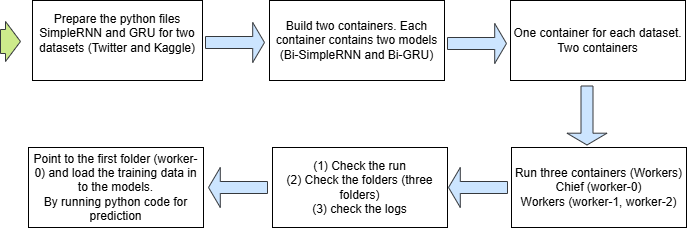

The diagram above was exported from draw.io. Its source (the exported page's mxGraphModel, read from the mxfile embedded in the PNG):
<mxGraphModel dx="766" dy="500" grid="1" gridSize="10" guides="1" tooltips="1" connect="1" arrows="1" fold="1" page="1" pageScale="1" pageWidth="850" pageHeight="1100" math="0" shadow="0">
  <root>
    <mxCell id="0" />
    <mxCell id="1" parent="0" />
    <mxCell id="C6hyJ3J6rUyukxangPIr-1" parent="1" style="rounded=0;whiteSpace=wrap;html=1;" value="Prepare the python files SimpleRNN and GRU for two datasets (Twitter and Kaggle)&lt;div&gt;&lt;br/&gt;&lt;/div&gt;" vertex="1">
      <mxGeometry height="80" width="170" x="44" y="120" as="geometry" />
    </mxCell>
    <mxCell id="C6hyJ3J6rUyukxangPIr-2" parent="1" style="rounded=0;whiteSpace=wrap;html=1;" value="&lt;div&gt;Build two containers. Each container contains two models (Bi-SimpleRNN and Bi-GRU)&lt;/div&gt;" vertex="1">
      <mxGeometry height="80" width="175" x="281" y="120" as="geometry" />
    </mxCell>
    <mxCell id="C6hyJ3J6rUyukxangPIr-4" parent="1" style="rounded=0;whiteSpace=wrap;html=1;" value="One container for each dataset.&lt;br&gt;Two containers" vertex="1">
      <mxGeometry height="80" width="175" x="522" y="120" as="geometry" />
    </mxCell>
    <mxCell id="C6hyJ3J6rUyukxangPIr-5" parent="1" style="rounded=0;whiteSpace=wrap;html=1;" value="Run three containers (Workers)&lt;br&gt;Chief (worker-0)&lt;br&gt;Workers (worker-1, worker-2)" vertex="1">
      <mxGeometry height="80" width="175" x="523" y="267" as="geometry" />
    </mxCell>
    <mxCell id="C6hyJ3J6rUyukxangPIr-6" parent="1" style="rounded=0;whiteSpace=wrap;html=1;" value="(1) Check the run&lt;div&gt;(2) Check the folders (three folders)&lt;/div&gt;&lt;div&gt;(3) check the logs&lt;/div&gt;" vertex="1">
      <mxGeometry height="80" width="175" x="284" y="267" as="geometry" />
    </mxCell>
    <mxCell id="C6hyJ3J6rUyukxangPIr-7" parent="1" style="rounded=0;whiteSpace=wrap;html=1;" value="Point to the first folder (worker-0) and load the training data in to the models.&lt;br&gt;By running python code for prediction" vertex="1">
      <mxGeometry height="80" width="175" x="40" y="267" as="geometry" />
    </mxCell>
    <mxCell id="C6hyJ3J6rUyukxangPIr-9" parent="1" style="shape=singleArrow;whiteSpace=wrap;html=1;fillColor=#cce5ff;strokeColor=#36393d;fillStyle=solid;" value="" vertex="1">
      <mxGeometry height="40" width="59" x="217" y="142" as="geometry" />
    </mxCell>
    <mxCell id="C6hyJ3J6rUyukxangPIr-10" parent="1" style="shape=singleArrow;whiteSpace=wrap;html=1;fillColor=#cce5ff;strokeColor=#36393d;fillStyle=solid;" value="" vertex="1">
      <mxGeometry height="40" width="59" x="459" y="143" as="geometry" />
    </mxCell>
    <mxCell id="C6hyJ3J6rUyukxangPIr-11" parent="1" style="shape=singleArrow;whiteSpace=wrap;html=1;fillColor=#cce5ff;strokeColor=#36393d;fillStyle=solid;rotation=-180;" value="" vertex="1">
      <mxGeometry height="40" width="59" x="460" y="287" as="geometry" />
    </mxCell>
    <mxCell id="C6hyJ3J6rUyukxangPIr-12" parent="1" style="shape=singleArrow;whiteSpace=wrap;html=1;fillColor=#cce5ff;strokeColor=#36393d;fillStyle=solid;rotation=-180;" value="" vertex="1">
      <mxGeometry height="40" width="59" x="220" y="287" as="geometry" />
    </mxCell>
    <mxCell id="C6hyJ3J6rUyukxangPIr-13" parent="1" style="shape=singleArrow;whiteSpace=wrap;html=1;fillColor=#cce5ff;strokeColor=#36393d;fillStyle=solid;rotation=90;" value="" vertex="1">
      <mxGeometry height="40" width="59" x="569" y="215" as="geometry" />
    </mxCell>
    <mxCell id="C6hyJ3J6rUyukxangPIr-14" parent="1" style="shape=singleArrow;whiteSpace=wrap;html=1;fillColor=#cdeb8b;strokeColor=#36393d;fillStyle=solid;arrowWidth=0.6;arrowSize=0.75;" value="" vertex="1">
      <mxGeometry height="40" width="20" x="12" y="141" as="geometry" />
    </mxCell>
  </root>
</mxGraphModel>